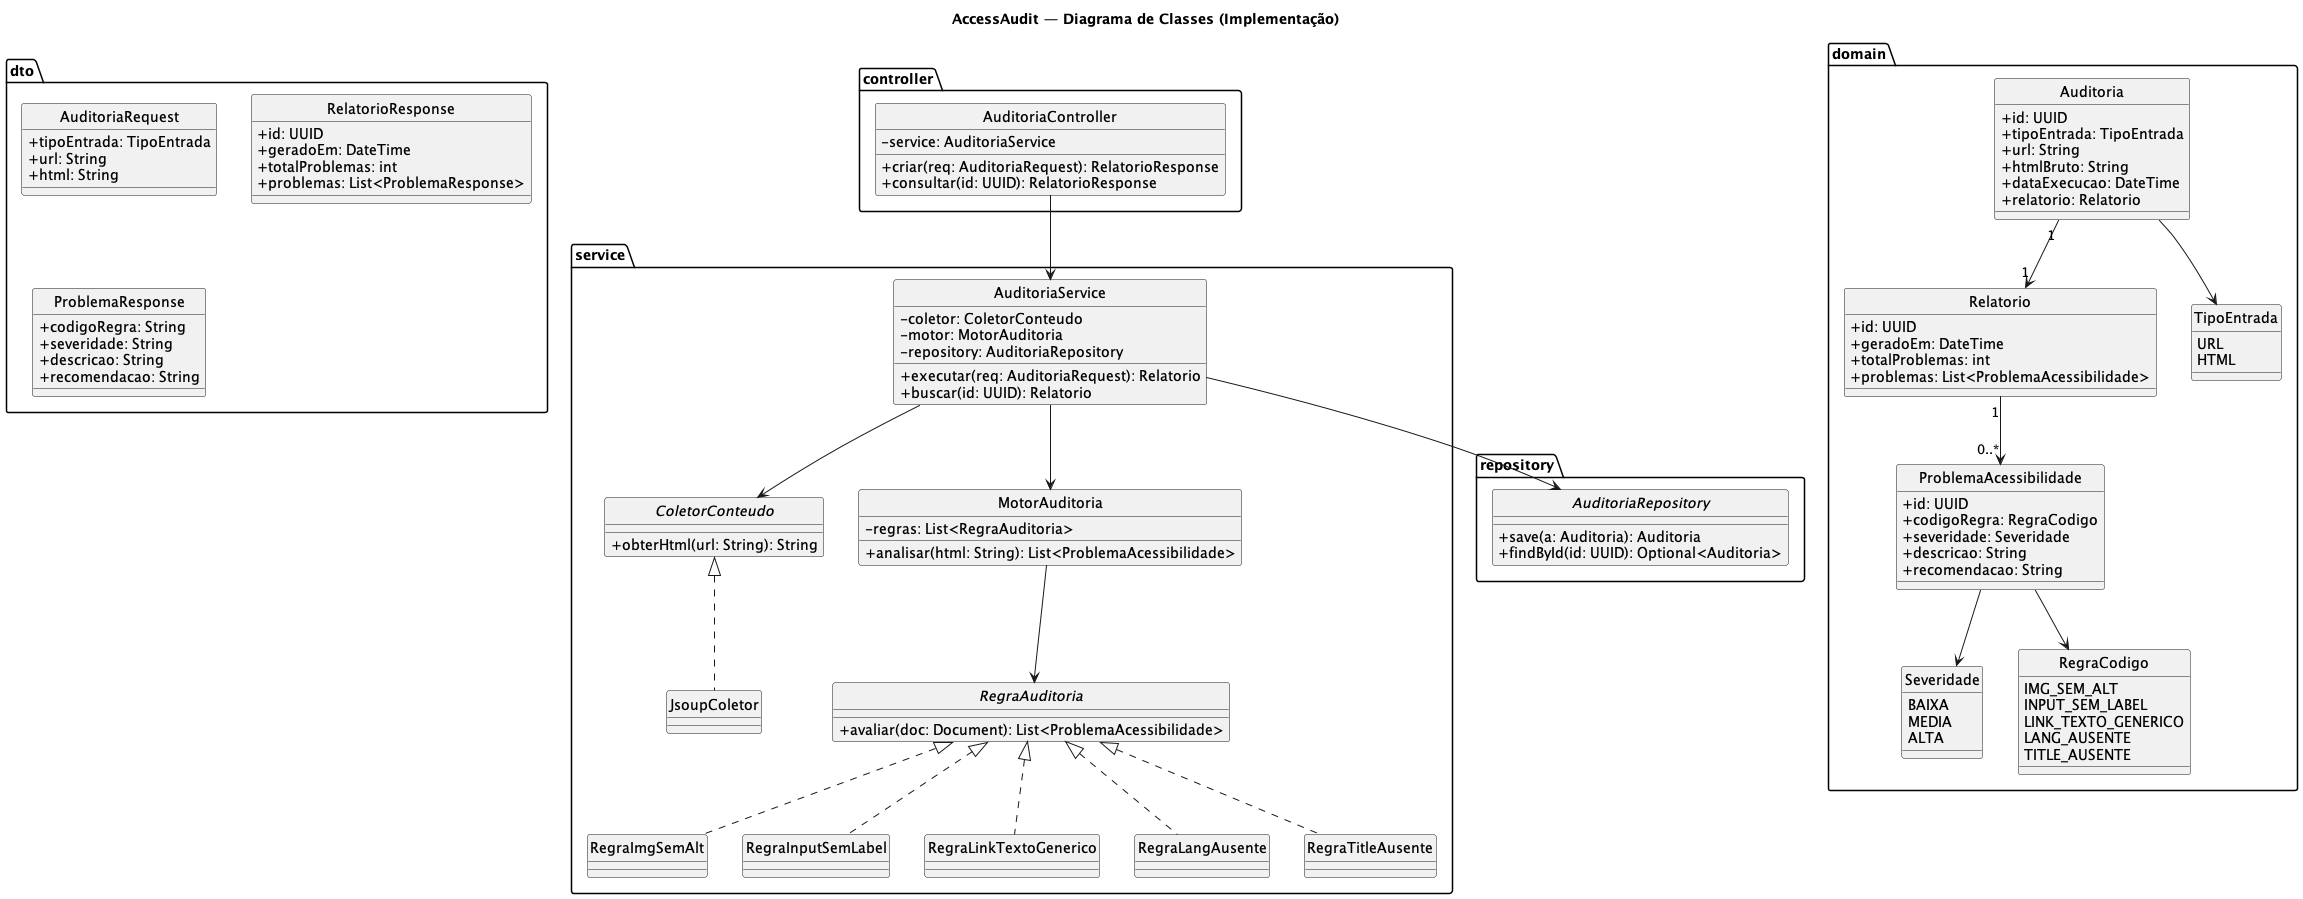

The diagram above was rendered by PlantUML. Its source (embedded in the PNG):
@startuml classes_implementacao
title AccessAudit — Diagrama de Classes (Implementação)

skinparam classAttributeIconSize 0
skinparam shadowing false
hide circle

package "controller" {
  class AuditoriaController {
    - service: AuditoriaService
    + criar(req: AuditoriaRequest): RelatorioResponse
    + consultar(id: UUID): RelatorioResponse
  }
}

package "dto" {
  class AuditoriaRequest {
    + tipoEntrada: TipoEntrada
    + url: String
    + html: String
  }
  class RelatorioResponse {
    + id: UUID
    + geradoEm: DateTime
    + totalProblemas: int
    + problemas: List<ProblemaResponse>
  }
  class ProblemaResponse {
    + codigoRegra: String
    + severidade: String
    + descricao: String
    + recomendacao: String
  }
}

package "service" {
  class AuditoriaService {
    - coletor: ColetorConteudo
    - motor: MotorAuditoria
    - repository: AuditoriaRepository
    + executar(req: AuditoriaRequest): Relatorio
    + buscar(id: UUID): Relatorio
  }
  interface ColetorConteudo {
    + obterHtml(url: String): String
  }
  class JsoupColetor implements ColetorConteudo
  class MotorAuditoria {
    - regras: List<RegraAuditoria>
    + analisar(html: String): List<ProblemaAcessibilidade>
  }
  interface RegraAuditoria {
    + avaliar(doc: Document): List<ProblemaAcessibilidade>
  }
  class RegraImgSemAlt implements RegraAuditoria
  class RegraInputSemLabel implements RegraAuditoria
  class RegraLinkTextoGenerico implements RegraAuditoria
  class RegraLangAusente implements RegraAuditoria
  class RegraTitleAusente implements RegraAuditoria
}

package "repository" {
  interface AuditoriaRepository {
    + save(a: Auditoria): Auditoria
    + findById(id: UUID): Optional<Auditoria>
  }
}

package "domain" {
  class Auditoria {
    + id: UUID
    + tipoEntrada: TipoEntrada
    + url: String
    + htmlBruto: String
    + dataExecucao: DateTime
    + relatorio: Relatorio
  }
  class Relatorio {
    + id: UUID
    + geradoEm: DateTime
    + totalProblemas: int
    + problemas: List<ProblemaAcessibilidade>
  }
  class ProblemaAcessibilidade {
    + id: UUID
    + codigoRegra: RegraCodigo
    + severidade: Severidade
    + descricao: String
    + recomendacao: String
  }
  enum TipoEntrada {
    URL
    HTML
  }
  enum Severidade {
    BAIXA
    MEDIA
    ALTA
  }
  enum RegraCodigo {
    IMG_SEM_ALT
    INPUT_SEM_LABEL
    LINK_TEXTO_GENERICO
    LANG_AUSENTE
    TITLE_AUSENTE
  }
}

AuditoriaController --> AuditoriaService
AuditoriaService --> ColetorConteudo
AuditoriaService --> MotorAuditoria
AuditoriaService --> AuditoriaRepository
MotorAuditoria --> RegraAuditoria
Auditoria "1" --> "1" Relatorio
Relatorio "1" --> "0..*" ProblemaAcessibilidade
ProblemaAcessibilidade --> Severidade
ProblemaAcessibilidade --> RegraCodigo
Auditoria --> TipoEntrada

@enduml